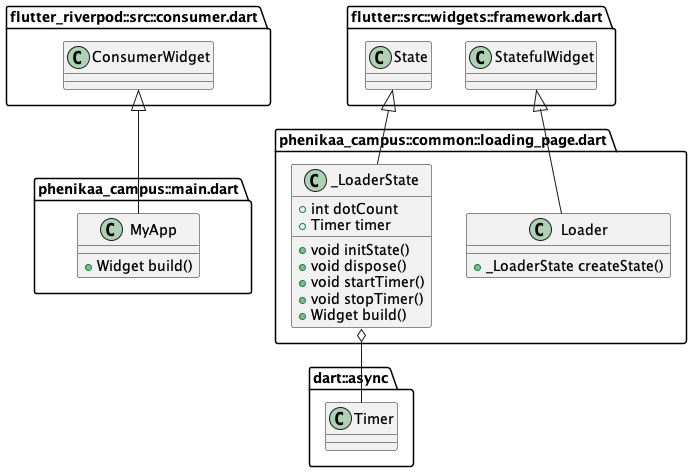

The diagram above was rendered by PlantUML. Its source (embedded in the PNG):
@startuml 16
set namespaceSeparator ::

' abstract class "phenikaa_campus::apis::auth_api.dart::IAuthAPI" {
'   +dynamic signUp()
'   +dynamic login()
'   +dynamic currentUserAccount()
' }

' class "phenikaa_campus::apis::auth_api.dart::AuthAPI" {
'   -Account _account
'   +dynamic currentUserAccount()
'   +dynamic signUp()
'   +dynamic login()
' }

' "phenikaa_campus::apis::auth_api.dart::AuthAPI" o-- "appwrite::appwrite.dart::Account"
' "phenikaa_campus::apis::auth_api.dart::IAuthAPI" <|-- "phenikaa_campus::apis::auth_api.dart::AuthAPI"

' abstract class "phenikaa_campus::apis::user_api.dart::IUserAPI" {
'   +dynamic saveUserData()
'   +dynamic getUserData()
'   +dynamic searchUserByName()
' }

' class "phenikaa_campus::apis::user_api.dart::UserAPI" {
'   -Databases _db
'   +dynamic saveUserData()
'   +dynamic getUserData()
'   +dynamic searchUserByName()
' }

' "phenikaa_campus::apis::user_api.dart::UserAPI" o-- "appwrite::appwrite.dart::Databases"
' "phenikaa_campus::apis::user_api.dart::IUserAPI" <|-- "phenikaa_campus::apis::user_api.dart::UserAPI"

' abstract class "phenikaa_campus::apis::tweet_api.dart::ITweetAPI" {
'   +dynamic shareTweet()
'   +dynamic getTweets()
'   +Stream<RealtimeMessage> getLatestTweet()
'   +dynamic likeTweet()
'   +dynamic updateReshareCount()
'   +dynamic getRepliesToTweet()
'   +dynamic getTweetById()
'   +dynamic getUserTweets()
'   +dynamic getTweetsByHashtag()
' }

' class "phenikaa_campus::apis::tweet_api.dart::TweetAPI" {
'   -Databases _db
'   -Realtime _realtime
'   +dynamic shareTweet()
'   +dynamic getTweets()
'   +Stream<RealtimeMessage> getLatestTweet()
'   +dynamic likeTweet()
'   +dynamic updateReshareCount()
'   +dynamic getRepliesToTweet()
'   +dynamic getTweetById()
'   +dynamic getUserTweets()
'   +dynamic getTweetsByHashtag()
' }

' "phenikaa_campus::apis::tweet_api.dart::TweetAPI" o-- "appwrite::appwrite.dart::Databases"
' "phenikaa_campus::apis::tweet_api.dart::TweetAPI" o-- "appwrite::src::realtime.dart::Realtime"
' "phenikaa_campus::apis::tweet_api.dart::ITweetAPI" <|-- "phenikaa_campus::apis::tweet_api.dart::TweetAPI"

' class "phenikaa_campus::apis::storage_api.dart::StorageAPI" {
'   -Storage _storage
'   +dynamic uploadImage()
' }

' "phenikaa_campus::apis::storage_api.dart::StorageAPI" o-- "appwrite::appwrite.dart::Storage"

' 

' "phenikaa_campus::core::enums::tweet_type_enum.dart::TweetType" o-- "phenikaa_campus::core::enums::tweet_type_enum.dart::TweetType"
' "dart::core::Enum" <|-- "phenikaa_campus::core::enums::tweet_type_enum.dart::TweetType"

' class "phenikaa_campus::constants::appwrite_constant.dart::AppwriteConstants" {
'   {static} +String databaseId
'   {static} +String projectId
'   {static} +String endPoint
'   {static} +String usersCollection
'   {static} +String tweetsCollection
'   {static} +String imagesBucket
'   {static} +String imageUrl()
' }

' class "phenikaa_campus::constants::ui_constant.dart::UIConstants" {
'   {static} +List<Widget> bottomTabBarPages
'   {static} +AppBar appBar()
' }

' class "phenikaa_campus::features::tweet::controller::tweet_controller.dart::TweetController" {
'   -TweetAPI _tweetAPI
'   -StorageAPI _storageAPI
'   -Ref<Object?> _ref
'   +dynamic getTweets()
'   +void shareTweet()
'   +void likeTweet()
'   +void reshareTweet()
'   -void _shareImageTweet()
'   -void _shareTextTweet()
'   +dynamic getTweetsByHashtag()
'   +dynamic getRepliesToTweet()
'   +dynamic getTweetById()
'   -List<String> _getLinksFromText()
'   -List<String> _getHashtagsFromText()
' }

' "phenikaa_campus::features::tweet::controller::tweet_controller.dart::TweetController" o-- "phenikaa_campus::apis::tweet_api.dart::TweetAPI"
' "phenikaa_campus::features::tweet::controller::tweet_controller.dart::TweetController" o-- "phenikaa_campus::apis::storage_api.dart::StorageAPI"
' "phenikaa_campus::features::tweet::controller::tweet_controller.dart::TweetController" o-- "riverpod::src::framework.dart::Ref<Object>"
' "state_notifier::state_notifier.dart::StateNotifier" <|-- "phenikaa_campus::features::tweet::controller::tweet_controller.dart::TweetController"


' class "phenikaa_campus::features::tweet::views::create_tweet_view.dart::CreateTweetScreen" {
'   {static} +dynamic route()
'   +ConsumerState<ConsumerStatefulWidget> createState()
' }

' "flutter_riverpod::src::consumer.dart::ConsumerStatefulWidget" <|-- "phenikaa_campus::features::tweet::views::create_tweet_view.dart::CreateTweetScreen"

' class "phenikaa_campus::features::tweet::views::create_tweet_view.dart::_CreateTweetScreenState" {
'   +TextEditingController tweetTextController
'   +List<File> images
'   +void dispose()
'   +void shareTweet()
'   +void onPickImages()
'   +Widget build()
' }

' "phenikaa_campus::features::tweet::views::create_tweet_view.dart::_CreateTweetScreenState" o-- "flutter::src::widgets::editable_text.dart::TextEditingController"
' "flutter_riverpod::src::consumer.dart::ConsumerState" <|-- "phenikaa_campus::features::tweet::views::create_tweet_view.dart::_CreateTweetScreenState"

' class "phenikaa_campus::features::tweet::views::twitter_reply_view.dart::TwitterReplyScreen" {
'   +Tweet tweet
'   {static} +dynamic route()
'   +Widget build()
' }

' "phenikaa_campus::features::tweet::views::twitter_reply_view.dart::TwitterReplyScreen" o-- "phenikaa_campus::models::tweet_model.dart::Tweet"
' "flutter_riverpod::src::consumer.dart::ConsumerWidget" <|-- "phenikaa_campus::features::tweet::views::twitter_reply_view.dart::TwitterReplyScreen"

' class "phenikaa_campus::features::tweet::views::hashtag_view.dart::HashtagView" {
'   +String hashtag
'   {static} +dynamic route()
'   +Widget build()
' }

' "flutter_riverpod::src::consumer.dart::ConsumerWidget" <|-- "phenikaa_campus::features::tweet::views::hashtag_view.dart::HashtagView"

' class "phenikaa_campus::features::tweet::widgets::tweet_icon_button.dart::TweetIconButton" {
'   +String pathName
'   +String text
'   +void Function() onTap
'   +Widget build()
' }

' "phenikaa_campus::features::tweet::widgets::tweet_icon_button.dart::TweetIconButton" o-- "dart::ui::void Function()"
' "flutter::src::widgets::framework.dart::StatelessWidget" <|-- "phenikaa_campus::features::tweet::widgets::tweet_icon_button.dart::TweetIconButton"

' class "phenikaa_campus::features::tweet::widgets::tweet_card.dart::TweetCard" {
'   +Tweet tweet
'   +Widget build()
' }

' "phenikaa_campus::features::tweet::widgets::tweet_card.dart::TweetCard" o-- "phenikaa_campus::models::tweet_model.dart::Tweet"
' "flutter_riverpod::src::consumer.dart::ConsumerWidget" <|-- "phenikaa_campus::features::tweet::widgets::tweet_card.dart::TweetCard"

' class "phenikaa_campus::features::tweet::widgets::tweet_list.dart::TweetList" {
'   +Widget build()
' }

' "flutter_riverpod::src::consumer.dart::ConsumerWidget" <|-- "phenikaa_campus::features::tweet::widgets::tweet_list.dart::TweetList"

' class "phenikaa_campus::features::tweet::widgets::hashtag_text.dart::HashtagText" {
'   +String text
'   +Widget build()
' }

' "flutter::src::widgets::framework.dart::StatelessWidget" <|-- "phenikaa_campus::features::tweet::widgets::hashtag_text.dart::HashtagText"

' class "phenikaa_campus::features::tweet::widgets::carousel_image.dart::CarouselImage" {
'   +List<String> imageLinks
'   +State<CarouselImage> createState()
' }

' "flutter::src::widgets::framework.dart::StatefulWidget" <|-- "phenikaa_campus::features::tweet::widgets::carousel_image.dart::CarouselImage"

' class "phenikaa_campus::features::tweet::widgets::carousel_image.dart::_CarouselImageState" {
'   -int _current
'   +Widget build()
' }

' "flutter::src::widgets::framework.dart::State" <|-- "phenikaa_campus::features::tweet::widgets::carousel_image.dart::_CarouselImageState"

' class "phenikaa_campus::features::home::view::home_view.dart::HomeView" {
'   {static} +dynamic route()
'   +State<HomeView> createState()
' }

' "flutter::src::widgets::framework.dart::StatefulWidget" <|-- "phenikaa_campus::features::home::view::home_view.dart::HomeView"

' class "phenikaa_campus::features::home::view::home_view.dart::_HomeViewState" {
'   -int _page
'   +AppBar appBar
'   +void onPageChange()
'   +dynamic onCreateTweet()
'   +Widget build()
' }

' "phenikaa_campus::features::home::view::home_view.dart::_HomeViewState" o-- "flutter::src::material::app_bar.dart::AppBar"
' "flutter::src::widgets::framework.dart::State" <|-- "phenikaa_campus::features::home::view::home_view.dart::_HomeViewState"

' class "phenikaa_campus::features::auth::controller::auth_controller.dart::AuthController" {
'   -AuthAPI _authAPI
'   -UserAPI _userAPI
'   +dynamic currentUser()
'   +void signUp()
'   +void login()
'   +dynamic getUserData()
' }

' "phenikaa_campus::features::auth::controller::auth_controller.dart::AuthController" o-- "phenikaa_campus::apis::auth_api.dart::AuthAPI"
' "phenikaa_campus::features::auth::controller::auth_controller.dart::AuthController" o-- "phenikaa_campus::apis::user_api.dart::UserAPI"
' "state_notifier::state_notifier.dart::StateNotifier" <|-- "phenikaa_campus::features::auth::controller::auth_controller.dart::AuthController"

' class "phenikaa_campus::features::auth::view::login_view.dart::LoginView" {
'   {static} +dynamic route()
'   +ConsumerState<LoginView> createState()
' }

' "flutter_riverpod::src::consumer.dart::ConsumerStatefulWidget" <|-- "phenikaa_campus::features::auth::view::login_view.dart::LoginView"

' class "phenikaa_campus::features::auth::view::login_view.dart::_LoginViewState" {
'   +AppBar appbar
'   +TextEditingController emailController
'   +TextEditingController passwordController
'   +void dispose()
'   +void onLogin()
'   +Widget build()
' }

' "phenikaa_campus::features::auth::view::login_view.dart::_LoginViewState" o-- "flutter::src::material::app_bar.dart::AppBar"
' "phenikaa_campus::features::auth::view::login_view.dart::_LoginViewState" o-- "flutter::src::widgets::editable_text.dart::TextEditingController"
' "flutter_riverpod::src::consumer.dart::ConsumerState" <|-- "phenikaa_campus::features::auth::view::login_view.dart::_LoginViewState"

' class "phenikaa_campus::features::auth::view::signup_view.dart::SignUpView" {
'   {static} +dynamic route()
'   +ConsumerState<SignUpView> createState()
' }

' "flutter_riverpod::src::consumer.dart::ConsumerStatefulWidget" <|-- "phenikaa_campus::features::auth::view::signup_view.dart::SignUpView"

' class "phenikaa_campus::features::auth::view::signup_view.dart::_SignUpViewState" {
'   +AppBar appbar
'   +TextEditingController emailController
'   +TextEditingController passwordController
'   +void dispose()
'   +void onSignUp()
'   +Widget build()
' }

' "phenikaa_campus::features::auth::view::signup_view.dart::_SignUpViewState" o-- "flutter::src::material::app_bar.dart::AppBar"
' "phenikaa_campus::features::auth::view::signup_view.dart::_SignUpViewState" o-- "flutter::src::widgets::editable_text.dart::TextEditingController"
' "flutter_riverpod::src::consumer.dart::ConsumerState" <|-- "phenikaa_campus::features::auth::view::signup_view.dart::_SignUpViewState"

' class "phenikaa_campus::features::auth::widgets::auth_field.dart::AuthField" {
'   +TextEditingController controller
'   +String hintText
'   +Widget build()
' }

' "phenikaa_campus::features::auth::widgets::auth_field.dart::AuthField" o-- "flutter::src::widgets::editable_text.dart::TextEditingController"
' "flutter::src::widgets::framework.dart::StatelessWidget" <|-- "phenikaa_campus::features::auth::widgets::auth_field.dart::AuthField"

' class "phenikaa_campus::features::explore::widget::text_form_field_custom.dart::TextFormFieldCustom" {
'   +TextEditingController controller
'   +String hintText
'   +Color fillColor
'   +SvgPicture prefixIcon
'   +dynamic Function(String) onChanged
'   +Widget build()
' }

' "phenikaa_campus::features::explore::widget::text_form_field_custom.dart::TextFormFieldCustom" o-- "flutter::src::widgets::editable_text.dart::TextEditingController"
' "phenikaa_campus::features::explore::widget::text_form_field_custom.dart::TextFormFieldCustom" o-- "dart::ui::Color"
' "phenikaa_campus::features::explore::widget::text_form_field_custom.dart::TextFormFieldCustom" o-- "flutter_svg::svg.dart::SvgPicture"
' "phenikaa_campus::features::explore::widget::text_form_field_custom.dart::TextFormFieldCustom" o-- "null::dynamic Function(String)"
' "flutter::src::widgets::framework.dart::StatelessWidget" <|-- "phenikaa_campus::features::explore::widget::text_form_field_custom.dart::TextFormFieldCustom"

' class "phenikaa_campus::features::explore::widget::search_tile.dart::SearchTile" {
'   +UserModel userModel
'   +Widget build()
' }

' "phenikaa_campus::features::explore::widget::search_tile.dart::SearchTile" o-- "phenikaa_campus::models::user_models.dart::UserModel"
' "flutter::src::widgets::framework.dart::StatelessWidget" <|-- "phenikaa_campus::features::explore::widget::search_tile.dart::SearchTile"

' class "phenikaa_campus::features::explore::controller::explore_controller.dart::ExploreControllerNotifier" {
'   -UserAPI _userAPI
'   +dynamic searchUser()
' }

' "phenikaa_campus::features::explore::controller::explore_controller.dart::ExploreControllerNotifier" o-- "phenikaa_campus::apis::user_api.dart::UserAPI"
' "state_notifier::state_notifier.dart::StateNotifier" <|-- "phenikaa_campus::features::explore::controller::explore_controller.dart::ExploreControllerNotifier"

' class "phenikaa_campus::features::explore::view::explore_view.dart::ExploreView" {
'   +ConsumerState<ConsumerStatefulWidget> createState()
' }

' "flutter_riverpod::src::consumer.dart::ConsumerStatefulWidget" <|-- "phenikaa_campus::features::explore::view::explore_view.dart::ExploreView"

' class "phenikaa_campus::features::explore::view::explore_view.dart::_ExploreViewState" {
'   +TextEditingController searchController
'   +bool isShowUsers
'   +bool isImageVisible
'   +int searchResultsCount
'   +Widget build()
' }

' "phenikaa_campus::features::explore::view::explore_view.dart::_ExploreViewState" o-- "flutter::src::widgets::editable_text.dart::TextEditingController"
' "flutter_riverpod::src::consumer.dart::ConsumerState" <|-- "phenikaa_campus::features::explore::view::explore_view.dart::_ExploreViewState"

' class "phenikaa_campus::features::user_profile::widget::follow_count.dart::FollowCount" {
'   +int count
'   +String text
'   +Widget build()
' }

' "flutter::src::widgets::framework.dart::StatelessWidget" <|-- "phenikaa_campus::features::user_profile::widget::follow_count.dart::FollowCount"

' class "phenikaa_campus::features::user_profile::widget::user_profile.dart::UserProfile" {
'   +UserModel user
'   +Widget build()
' }

' "phenikaa_campus::features::user_profile::widget::user_profile.dart::UserProfile" o-- "phenikaa_campus::models::user_models.dart::UserModel"
' "flutter_riverpod::src::consumer.dart::ConsumerWidget" <|-- "phenikaa_campus::features::user_profile::widget::user_profile.dart::UserProfile"

' class "phenikaa_campus::features::user_profile::widget::new.dart::UserProfile" {
'   +UserModel user
'   +Widget build()
' }

' "phenikaa_campus::features::user_profile::widget::new.dart::UserProfile" o-- "phenikaa_campus::models::user_models.dart::UserModel"
' "flutter_riverpod::src::consumer.dart::ConsumerWidget" <|-- "phenikaa_campus::features::user_profile::widget::new.dart::UserProfile"

' class "phenikaa_campus::features::user_profile::%20controller::color_controller.dart::ColorNotifier" {
'   +void changeColor()
' }

' "state_notifier::state_notifier.dart::StateNotifier" <|-- "phenikaa_campus::features::user_profile::%20controller::color_controller.dart::ColorNotifier"

' class "phenikaa_campus::features::user_profile::view::user_profile_view.dart::UserProfileView" {
'   +UserModel userModel
'   {static} +dynamic route()
'   +Widget build()
' }

' "phenikaa_campus::features::user_profile::view::user_profile_view.dart::UserProfileView" o-- "phenikaa_campus::models::user_models.dart::UserModel"
' "flutter_riverpod::src::consumer.dart::ConsumerWidget" <|-- "phenikaa_campus::features::user_profile::view::user_profile_view.dart::UserProfileView"

' class "phenikaa_campus::models::user_models.dart::UserModel" {
'   +String email
'   +String name
'   +List<String> followers
'   +List<String> following
'   +String profilePic
'   +String bannerPic
'   +String uid
'   +String bio
'   +bool isTwitterBlue
'   +int hashCode
'   +UserModel copyWith()
'   +Map<String, dynamic> toMap()
'   +String toString()
'   +bool ==()
' }

' class "phenikaa_campus::models::tweet_model.dart::Tweet" {
'   +String text
'   +List<String> hashtags
'   +List<String> link
'   +List<String> imageLinks
'   +String uid
'   +TweetType tweetType
'   +DateTime tweetedAt
'   +List<String> likes
'   +List<String> commentIds
'   +String id
'   +int reshareCount
'   +String retweetedBy
'   +String repliedTo
'   +int hashCode
'   +Tweet copyWith()
'   +Map<String, dynamic> toMap()
'   +String toString()
'   +bool ==()
' }

' "phenikaa_campus::models::tweet_model.dart::Tweet" o-- "phenikaa_campus::core::enums::tweet_type_enum.dart::TweetType"

class "phenikaa_campus::main.dart::MyApp" {
  +Widget build()
}

"flutter_riverpod::src::consumer.dart::ConsumerWidget" <|-- "phenikaa_campus::main.dart::MyApp"

class "phenikaa_campus::common::loading_page.dart::Loader" {
  +_LoaderState createState()
}

"flutter::src::widgets::framework.dart::StatefulWidget" <|-- "phenikaa_campus::common::loading_page.dart::Loader"

class "phenikaa_campus::common::loading_page.dart::_LoaderState" {
  +int dotCount
  +Timer timer
  +void initState()
  +void dispose()
  +void startTimer()
  +void stopTimer()
  +Widget build()
}

"phenikaa_campus::common::loading_page.dart::_LoaderState" o-- "dart::async::Timer"
"flutter::src::widgets::framework.dart::State" <|-- "phenikaa_campus::common::loading_page.dart::_LoaderState"

' class "phenikaa_campus::common::loading_page.dart::LoadingPage" {
'   +Color backgroundColor
'   +Widget build()
' }

' "phenikaa_campus::common::loading_page.dart::LoadingPage" o-- "dart::ui::Color"
' "flutter::src::widgets::framework.dart::StatelessWidget" <|-- "phenikaa_campus::common::loading_page.dart::LoadingPage"

' class "phenikaa_campus::common::error_page.dart::ErrorText" {
'   +String error
'   +Widget build()
' }

' "flutter::src::widgets::framework.dart::StatelessWidget" <|-- "phenikaa_campus::common::error_page.dart::ErrorText"

' class "phenikaa_campus::common::error_page.dart::ErrorPage" {
'   +String error
'   +Widget build()
' }

' "flutter::src::widgets::framework.dart::StatelessWidget" <|-- "phenikaa_campus::common::error_page.dart::ErrorPage"

' class "phenikaa_campus::common::rounded_small_button.dart::RoundedSmallButton" {
'   +String text
'   +void Function() onTap
'   +Color backgroundColor
'   +Color textColor
'   +Widget build()
' }

' "phenikaa_campus::common::rounded_small_button.dart::RoundedSmallButton" o-- "dart::ui::void Function()"
' "phenikaa_campus::common::rounded_small_button.dart::RoundedSmallButton" o-- "dart::ui::Color"
' "flutter::src::widgets::framework.dart::StatelessWidget" <|-- "phenikaa_campus::common::rounded_small_button.dart::RoundedSmallButton"

' class "phenikaa_campus::theme::app_theme.dart::AppTheme" {
'   {static} +ThemeData theme
' }

' "phenikaa_campus::theme::app_theme.dart::AppTheme" o-- "flutter::src::material::theme_data.dart::ThemeData"
' "phenikaa_campus::theme::pallete.dart::Pallete" o-- "dart::ui::Color"
' "phenikaa_campus::theme::pallete.dart::Pallete" o-- "riverpod::src::state_provider.dart::StateProvider<Color>"
' "phenikaa_campus::theme::pallete.dart::Pallete" o-- "flutter::src::painting::gradient.dart::LinearGradient"


@enduml